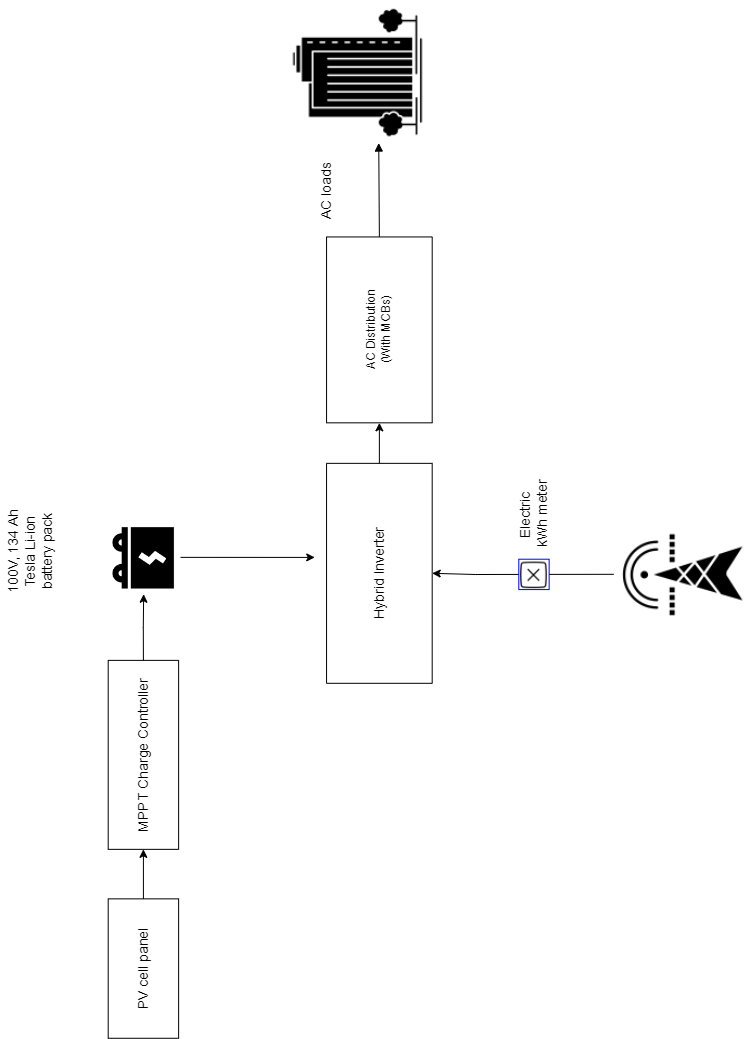

The diagram above was exported from draw.io. Its source (the exported page's mxGraphModel, read from the mxfile embedded in the PNG):
<mxGraphModel dx="2278" dy="2028" grid="1" gridSize="10" guides="1" tooltips="1" connect="1" arrows="1" fold="1" page="1" pageScale="1" pageWidth="850" pageHeight="1100" math="0" shadow="0">
  <root>
    <mxCell id="0" />
    <mxCell id="1" parent="0" />
    <mxCell id="kjw0hxjqMsMa_Rhhm-0S-73" value="&lt;font style=&quot;font-size: 14px;&quot;&gt;PV cell panel&lt;/font&gt;" style="rounded=0;whiteSpace=wrap;html=1;rotation=-90;" vertex="1" parent="1">
      <mxGeometry x="963.2094199299568" y="952.8559950246793" width="139.40891587848475" height="70.42466787652738" as="geometry" />
    </mxCell>
    <mxCell id="kjw0hxjqMsMa_Rhhm-0S-80" value="&lt;font style=&quot;font-size: 14px;&quot;&gt;MPPT Charge Controller&lt;/font&gt;" style="rounded=0;whiteSpace=wrap;html=1;rotation=-90;" vertex="1" parent="1">
      <mxGeometry x="938.4182029253043" y="739.1453182038189" width="188.9765304130572" height="70.42466787652738" as="geometry" />
    </mxCell>
    <mxCell id="kjw0hxjqMsMa_Rhhm-0S-134" style="edgeStyle=orthogonalEdgeStyle;rounded=0;orthogonalLoop=1;jettySize=auto;html=1;exitX=1;exitY=0.5;exitDx=0;exitDy=0;entryX=0;entryY=0.5;entryDx=0;entryDy=0;" edge="1" parent="1" source="kjw0hxjqMsMa_Rhhm-0S-73" target="kjw0hxjqMsMa_Rhhm-0S-80">
      <mxGeometry relative="1" as="geometry" />
    </mxCell>
    <mxCell id="kjw0hxjqMsMa_Rhhm-0S-81" value="" style="shape=image;html=1;verticalAlign=top;verticalLabelPosition=bottom;labelBackgroundColor=#000000;imageAspect=0;aspect=fixed;image=https://cdn3.iconfinder.com/data/icons/energy-and-power-glyph-24-px/24/Automotive_battery_battery_charging_car_battery_truck_battery_vehicle_battery_1-128.png;imageBackground=default;fontColor=none;noLabel=1;rotation=-90;" vertex="1" parent="1">
      <mxGeometry x="996.291301299009" y="540.0123952540253" width="73.72516026606884" height="73.72516026606884" as="geometry" />
    </mxCell>
    <mxCell id="kjw0hxjqMsMa_Rhhm-0S-135" style="edgeStyle=orthogonalEdgeStyle;rounded=0;orthogonalLoop=1;jettySize=auto;html=1;exitX=1;exitY=0.5;exitDx=0;exitDy=0;entryX=0;entryY=0.5;entryDx=0;entryDy=0;" edge="1" parent="1" source="kjw0hxjqMsMa_Rhhm-0S-80" target="kjw0hxjqMsMa_Rhhm-0S-81">
      <mxGeometry relative="1" as="geometry" />
    </mxCell>
    <mxCell id="kjw0hxjqMsMa_Rhhm-0S-83" value="&lt;font style=&quot;font-size: 14px;&quot;&gt;100V, 134 Ah&lt;br&gt;&amp;nbsp;Tesla Li-ion &lt;br&gt;battery pack&lt;/font&gt;" style="text;html=1;align=center;verticalAlign=middle;resizable=0;points=[];autosize=1;strokeColor=none;fillColor=none;fontColor=none;rotation=-90;" vertex="1" parent="1">
      <mxGeometry x="864.6273251915512" y="541.7730119509384" width="110" height="60" as="geometry" />
    </mxCell>
    <mxCell id="kjw0hxjqMsMa_Rhhm-0S-97" value="&lt;span style=&quot;font-size: 14px;&quot;&gt;Hybrid Inverter&lt;/span&gt;" style="rounded=0;whiteSpace=wrap;html=1;labelBackgroundColor=none;fontColor=none;rotation=-90;" vertex="1" parent="1">
      <mxGeometry x="1158.893930090423" y="540.0149349102774" width="219.95628949716482" height="105.63700181479109" as="geometry" />
    </mxCell>
    <mxCell id="kjw0hxjqMsMa_Rhhm-0S-133" style="edgeStyle=orthogonalEdgeStyle;rounded=0;orthogonalLoop=1;jettySize=auto;html=1;exitX=0.5;exitY=1;exitDx=0;exitDy=0;" edge="1" parent="1" source="kjw0hxjqMsMa_Rhhm-0S-81">
      <mxGeometry relative="1" as="geometry">
        <mxPoint x="1085.6864959365264" y="668.8122425105238" as="sourcePoint" />
        <mxPoint x="1204.20461678709" y="576.9108357410186" as="targetPoint" />
      </mxGeometry>
    </mxCell>
    <mxCell id="kjw0hxjqMsMa_Rhhm-0S-102" value="" style="shape=image;html=1;verticalAlign=top;verticalLabelPosition=bottom;labelBackgroundColor=#ffffff;imageAspect=0;aspect=fixed;image=https://cdn2.iconfinder.com/data/icons/business-and-education-1/512/129_Building_Green_Plant_City_Smart_technology_smart-128.png;fontColor=none;rotation=-90;" vertex="1" parent="1">
      <mxGeometry x="1175.9327975866822" y="19.999999999999964" width="143.1135463988395" height="143.1135463988395" as="geometry" />
    </mxCell>
    <mxCell id="kjw0hxjqMsMa_Rhhm-0S-103" style="edgeStyle=none;rounded=0;orthogonalLoop=1;jettySize=auto;html=1;exitX=1;exitY=0.5;exitDx=0;exitDy=0;fontColor=none;endArrow=block;endFill=1;startArrow=none;entryX=0.004;entryY=0.645;entryDx=0;entryDy=0;entryPerimeter=0;" edge="1" parent="1" source="kjw0hxjqMsMa_Rhhm-0S-105" target="kjw0hxjqMsMa_Rhhm-0S-102">
      <mxGeometry relative="1" as="geometry">
        <mxPoint x="1268.8720748390053" y="368.6021059888105" as="sourcePoint" />
        <mxPoint x="1268.8720748390053" y="218.9496867511898" as="targetPoint" />
      </mxGeometry>
    </mxCell>
    <mxCell id="kjw0hxjqMsMa_Rhhm-0S-136" style="edgeStyle=orthogonalEdgeStyle;rounded=0;orthogonalLoop=1;jettySize=auto;html=1;exitX=1;exitY=0.5;exitDx=0;exitDy=0;entryX=0;entryY=0.5;entryDx=0;entryDy=0;" edge="1" parent="1" source="kjw0hxjqMsMa_Rhhm-0S-97" target="kjw0hxjqMsMa_Rhhm-0S-105">
      <mxGeometry relative="1" as="geometry" />
    </mxCell>
    <mxCell id="kjw0hxjqMsMa_Rhhm-0S-110" value="" style="shape=image;html=1;verticalAlign=top;verticalLabelPosition=bottom;labelBackgroundColor=#ffffff;imageAspect=0;aspect=fixed;image=https://cdn0.iconfinder.com/data/icons/business-and-education-1/512/209_Electric_tower_electricity_power_tower_computing-128.png;fontColor=none;rotation=-90;" vertex="1" parent="1">
      <mxGeometry x="1503.3122838195818" y="524.33014487883" width="138.77677226554133" height="138.77677226554133" as="geometry" />
    </mxCell>
    <mxCell id="kjw0hxjqMsMa_Rhhm-0S-111" style="edgeStyle=none;rounded=0;orthogonalLoop=1;jettySize=auto;html=1;exitX=0.5;exitY=1;exitDx=0;exitDy=0;fontColor=none;endArrow=none;endFill=0;" edge="1" parent="1" source="kjw0hxjqMsMa_Rhhm-0S-112" target="kjw0hxjqMsMa_Rhhm-0S-110">
      <mxGeometry relative="1" as="geometry" />
    </mxCell>
    <mxCell id="kjw0hxjqMsMa_Rhhm-0S-137" value="" style="edgeStyle=orthogonalEdgeStyle;rounded=0;orthogonalLoop=1;jettySize=auto;html=1;" edge="1" parent="1" source="kjw0hxjqMsMa_Rhhm-0S-112" target="kjw0hxjqMsMa_Rhhm-0S-97">
      <mxGeometry relative="1" as="geometry" />
    </mxCell>
    <mxCell id="kjw0hxjqMsMa_Rhhm-0S-112" value="" style="shape=image;html=1;verticalAlign=top;verticalLabelPosition=bottom;labelBackgroundColor=#ffffff;imageAspect=0;aspect=fixed;image=https://cdn0.iconfinder.com/data/icons/ui-interface-6/24/cross-in-box-128.png;fontColor=none;imageBorder=#0000FF;rotation=-90;" vertex="1" parent="1">
      <mxGeometry x="1408.286389240429" y="578.7076137767054" width="30.357418933087157" height="30.357418933087157" as="geometry" />
    </mxCell>
    <mxCell id="kjw0hxjqMsMa_Rhhm-0S-117" value="&lt;font style=&quot;font-size: 14px;&quot;&gt;Electric&lt;br&gt;&amp;nbsp;kWh meter&lt;/font&gt;" style="text;html=1;align=center;verticalAlign=middle;resizable=0;points=[];autosize=1;strokeColor=none;fillColor=none;fontColor=none;rotation=-90;" vertex="1" parent="1">
      <mxGeometry x="1373.4667506142669" y="509.99999526500096" width="100" height="50" as="geometry" />
    </mxCell>
    <mxCell id="kjw0hxjqMsMa_Rhhm-0S-118" value="&lt;font style=&quot;font-size: 14px;&quot;&gt;AC loads&lt;/font&gt;" style="text;html=1;align=center;verticalAlign=middle;resizable=0;points=[];autosize=1;strokeColor=none;fillColor=none;fontColor=none;rotation=-90;" vertex="1" parent="1">
      <mxGeometry x="1175.9381961096203" y="196.00097190688837" width="80" height="30" as="geometry" />
    </mxCell>
    <mxCell id="kjw0hxjqMsMa_Rhhm-0S-105" value="&lt;span style=&quot;&quot;&gt;AC Distribution&lt;br&gt;(With MCBs)&lt;br&gt;&lt;/span&gt;" style="rounded=0;whiteSpace=wrap;html=1;labelBackgroundColor=none;fontColor=none;rotation=-90;" vertex="1" parent="1">
      <mxGeometry x="1175.9327975866822" y="296.5750419998888" width="185.8785545046464" height="105.63700181479109" as="geometry" />
    </mxCell>
  </root>
</mxGraphModel>